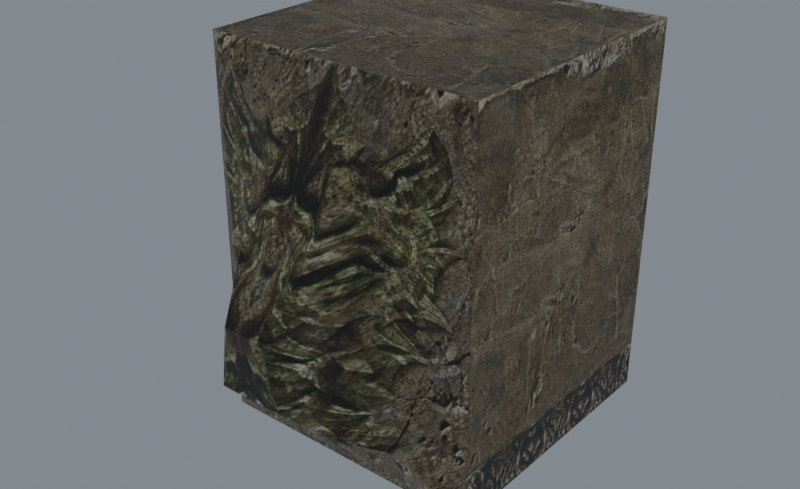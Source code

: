 # Source: reimported.blend  (saved by Blender 5.2.45; exported with 4.5.12 LTS)
import bpy
from mathutils import Matrix  # noqa: F401  (used for matrix-valued properties, if any)

bpy.ops.wm.read_factory_settings(use_empty=True)
scene = bpy.context.scene
scene.name = 'HouseEtc01'

# ---- collections
col_collection = bpy.data.collections.new('Collection'); scene.collection.children.link(col_collection)

# ---- images (referenced by path relative to the original .blend; pixels are not part of the script)
import os
ASSET_DIR = os.environ.get("B2B_ASSET_DIR", "")  # directory of the original .blend (textures are referenced by path, not embedded)
HERE = os.path.dirname(os.path.abspath(__file__))  # packed textures are extracted next to this script under _unpacked/

def load_image(name, relpath, width, height, colorspace="sRGB"):
    """Load a texture the original file referenced (path relative to the .blend, or extracted next to this script)."""
    p = next((c for c in (os.path.join(HERE, relpath), os.path.join(ASSET_DIR, relpath)) if relpath and os.path.exists(c)), "")
    if p:
        img = bpy.data.images.load(p, check_existing=True)
        img.name = name
    else:  # same state as the original file: an image datablock whose file is absent (Cycles renders it pink)
        img = bpy.data.images.new(name, width, height)
        img.source = "FILE"
        img.filepath = "//" + (relpath or name)
    img.colorspace_settings.name = colorspace
    return img
img_c_wall04_jpg = load_image('c_wall04.jpg', '_unpacked/c_wall04.f6a29add.jpg', 512, 512, 'sRGB')
img_c_wall06_jpg = load_image('c_wall06.jpg', '_unpacked/c_wall06.1817c3eb.jpg', 512, 512, 'sRGB')

# ---- materials (node trees are filled in below, after node groups)
mat_c_wall04_jpg = bpy.data.materials.new('c_wall04.jpg')
mat_c_wall04_jpg.diffuse_color = (0.5102, 0.5792, 0.6879, 1.0)
mat_c_wall06_jpg = bpy.data.materials.new('c_wall06.jpg')
mat_c_wall06_jpg.diffuse_color = (0.7564, 0.8368, 0.5688, 1.0)

# ---- material node trees
mat_c_wall04_jpg.use_nodes = True; mat_c_wall04_jpg.node_tree.nodes.clear()
_N = mat_c_wall04_jpg.node_tree.nodes; _L = mat_c_wall04_jpg.node_tree.links
n0 = _N.new('ShaderNodeBsdfPrincipled'); n0.name = 'Principled BSDF'; n0.location = (-200, 100)
n0.inputs[10].default_value = 0.005
n1 = _N.new('ShaderNodeOutputMaterial'); n1.name = 'Material Output'; n1.location = (200, 100)
n2 = _N.new('ShaderNodeTexImage'); n2.name = 'Image Texture'; n2.location = (-600, 100)
n2.image = img_c_wall04_jpg
_L.new(n0.outputs[0], n1.inputs[0])
_L.new(n2.outputs[0], n0.inputs[0])
n1.is_active_output = True
mat_c_wall06_jpg.use_nodes = True; mat_c_wall06_jpg.node_tree.nodes.clear()
_N = mat_c_wall06_jpg.node_tree.nodes; _L = mat_c_wall06_jpg.node_tree.links
n0 = _N.new('ShaderNodeBsdfPrincipled'); n0.name = 'Principled BSDF'; n0.location = (-200, 100)
n0.inputs[10].default_value = 0.005
n1 = _N.new('ShaderNodeOutputMaterial'); n1.name = 'Material Output'; n1.location = (200, 100)
n2 = _N.new('ShaderNodeTexImage'); n2.name = 'Image Texture'; n2.location = (-600, 100)
n2.image = img_c_wall06_jpg
_L.new(n0.outputs[0], n1.inputs[0])
_L.new(n2.outputs[0], n0.inputs[0])
n1.is_active_output = True

# ---- world
world_world = bpy.data.worlds.new('World'); scene.world = world_world
world_world.use_nodes = True; world_world.node_tree.nodes.clear()
_N = world_world.node_tree.nodes; _L = world_world.node_tree.links
n0 = _N.new('ShaderNodeOutputWorld'); n0.name = 'World Output'; n0.location = (200, 100)
n1 = _N.new('ShaderNodeBackground'); n1.name = 'Background'; n1.location = (-200, 100)
n1.inputs[0].default_value = (0.32, 0.36, 0.4, 1.0)
n1.inputs[1].default_value = 0.7
_L.new(n1.outputs[0], n0.inputs[0])
n0.is_active_output = True
world_world.color = (0.05088, 0.05088, 0.05088)
world_world.sun_shadow_jitter_overblur = 0.0

# ---- meshes
me_houseetc01 = bpy.data.meshes.new('HouseEtc01')
me_houseetc01.from_pydata([(-50.15, -50.35, 137.0), (49.73, -50.35, 137.0), (48.31, -48.94, 136.4), (-48.74, -48.94, 136.4), (49.73, 49.8, 137.0), (48.31, 48.38, 136.4), (-50.15, 49.8, 137.0), (-48.74, 48.38, 136.4), (49.73, -50.35, 0.0), (49.73, 49.8, 0.0), (-50.15, 49.8, 0.0), (-48.98, 49.15, 1.616), (48.55, 49.15, 1.616), (-48.98, 49.15, 135.4), (48.55, 49.15, 135.4), (-50.15, -50.35, 0.0), (-12.21, -89.27, 43.96), (11.78, -89.27, 43.96), (4.819, -92.81, 68.61), (-5.247, -92.81, 68.61), (-13.82, -61.95, 113.0), (13.39, -61.95, 113.0), (32.22, -61.95, 24.02), (-32.64, -61.95, 24.02), (21.26, -74.97, 30.96), (-21.69, -74.97, 30.96), (12.13, -78.65, 84.61), (-12.56, -78.65, 84.61)], [], [(0, 1, 2), (2, 3, 0), (1, 4, 5), (5, 2, 1), (4, 6, 7), (7, 5, 4), (6, 0, 3), (3, 7, 6), (3, 2, 5), (5, 7, 3), (8, 9, 4), (4, 1, 8), (9, 10, 11), (11, 12, 9), (10, 6, 13), (13, 11, 10), (6, 4, 14), (14, 13, 6), (4, 9, 12), (12, 14, 4), (12, 11, 13), (13, 14, 12), (10, 15, 0), (0, 6, 10), (16, 17, 18), (18, 19, 16), (1, 0, 20), (20, 21, 1), (15, 8, 22), (22, 23, 15), (8, 1, 21), (21, 22, 8), (0, 15, 23), (23, 20, 0), (23, 22, 24), (24, 25, 23), (22, 21, 26), (26, 24, 22), (21, 20, 27), (27, 26, 21), (20, 23, 25), (25, 27, 20), (25, 24, 17), (17, 16, 25), (24, 26, 18), (18, 17, 24), (26, 27, 19), (19, 18, 26), (27, 25, 16), (16, 19, 27)])
me_houseetc01.polygons.foreach_set('use_smooth', [True] * 50)
me_houseetc01.polygons.foreach_set('material_index', [0, 0, 0, 0, 0, 0, 0, 0, 0, 0, 0, 0, 0, 0, 0, 0, 0, 0, 0, 0, 0, 0, 0, 0, 1, 1, 1, 1, 1, 1, 1, 1, 1, 1, 1, 1, 1, 1, 1, 1, 1, 1, 1, 1, 1, 1, 1, 1, 1, 1])
_k = set([(0, 1), (0, 3), (0, 6), (0, 15), (0, 20), (0, 23), (1, 2), (1, 4), (1, 8), (1, 21), (2, 3), (2, 5), (3, 7), (4, 5), (4, 6), (4, 9), (4, 14), (5, 7), (6, 7), (6, 10), (6, 13), (8, 21), (8, 22), (9, 12), (10, 11), (11, 12), (11, 13), (12, 14), (13, 14), (15, 23), (16, 17), (16, 19), (16, 25), (16, 27), (17, 18), (17, 24), (18, 19), (18, 24), (18, 26), (19, 27), (20, 21), (20, 23), (20, 25), (20, 27), (21, 22), (21, 26), (22, 23), (22, 24), (22, 26), (23, 25), (24, 25), (24, 26), (25, 27), (26, 27)])
me_houseetc01.attributes.new('sharp_edge', 'BOOLEAN', 'EDGE').data.foreach_set('value', [ (min(e.vertices), max(e.vertices)) in _k for e in me_houseetc01.edges])
_uv = me_houseetc01.uv_layers.new(name='Float2')
_uv.uv.foreach_set('vector', [0.0005, 0.1491, 0.9995, 0.1491, 0.9854, 0.1611, 0.9854, 0.1611, 0.01463, 0.1611, 0.0005, 0.1491, 0.9995, 0.1491, 0.9995, 0.9995, 0.9854, 0.9875, 0.9854, 0.9875, 0.9854, 0.1611, 0.9995, 0.1491, 0.9995, 0.9995, 0.0005, 0.9995, 0.01463, 0.9875, 0.01463, 0.9875, 0.9854, 0.9875, 0.9995, 0.9995, 0.0005, 0.9995, 0.0005, 0.1491, 0.01463, 0.1611, 0.01463, 0.1611, 0.01463, 0.9875, 0.0005, 0.9995, 0.01463, 0.1611, 0.9854, 0.1611, 0.9854, 0.9875, 0.9854, 0.9875, 0.01463, 0.9875, 0.01463, 0.1611, 0.0005, 0.0005, 0.9995, 0.0005, 0.9995, 0.9995, 0.9995, 0.9995, 0.0005, 0.9995, 0.0005, 0.0005, 0.0005, 0.0005, 0.9995, 0.0005, 0.9877, 0.01228, 0.9877, 0.01228, 0.01228, 0.01228, 0.0005, 0.0005, 0.9995, 0.0005, 0.9995, 0.9995, 0.9877, 0.9877, 0.9877, 0.9877, 0.9877, 0.01228, 0.9995, 0.0005, 0.9995, 0.9995, 0.0005, 0.9995, 0.01228, 0.9877, 0.01228, 0.9877, 0.9877, 0.9877, 0.9995, 0.9995, 0.0005, 0.9995, 0.0005, 0.0005, 0.01228, 0.01228, 0.01228, 0.01228, 0.01228, 0.9877, 0.0005, 0.9995, 0.01228, 0.01228, 0.9877, 0.01228, 0.9877, 0.9877, 0.9877, 0.9877, 0.01228, 0.9877, 0.01228, 0.01228, 0.9995, 0.0005, 0.0005, 0.0005, 0.0005, 0.9995, 0.0005, 0.9995, 0.9995, 0.9995, 0.9995, 0.0005, 0.38, 0.321, 0.62, 0.321, 0.5503, 0.5007, 0.5503, 0.5007, 0.4497, 0.5007, 0.38, 0.321, 0.9995, 0.9995, 0.0005, 0.9995, 0.3639, 0.8244, 0.3639, 0.8244, 0.6361, 0.8244, 0.9995, 0.9995, 0.0005, 0.0005, 0.9995, 0.0005, 0.8244, 0.1756, 0.8244, 0.1756, 0.1756, 0.1756, 0.0005, 0.0005, 0.9995, 0.0005, 0.9995, 0.9995, 0.6361, 0.8244, 0.6361, 0.8244, 0.8244, 0.1756, 0.9995, 0.0005, 0.0005, 0.9995, 0.0005, 0.0005, 0.1756, 0.1756, 0.1756, 0.1756, 0.3639, 0.8244, 0.0005, 0.9995, 0.1756, 0.1756, 0.8244, 0.1756, 0.7148, 0.2262, 0.7148, 0.2262, 0.2852, 0.2262, 0.1756, 0.1756, 0.8244, 0.1756, 0.6361, 0.8244, 0.6234, 0.6174, 0.6234, 0.6174, 0.7148, 0.2262, 0.8244, 0.1756, 0.6361, 0.8244, 0.3639, 0.8244, 0.3766, 0.6174, 0.3766, 0.6174, 0.6234, 0.6174, 0.6361, 0.8244, 0.3639, 0.8244, 0.1756, 0.1756, 0.2852, 0.2262, 0.2852, 0.2262, 0.3766, 0.6174, 0.3639, 0.8244, 0.2852, 0.2262, 0.7148, 0.2262, 0.62, 0.321, 0.62, 0.321, 0.38, 0.321, 0.2852, 0.2262, 0.7148, 0.2262, 0.6234, 0.6174, 0.5503, 0.5007, 0.5503, 0.5007, 0.62, 0.321, 0.7148, 0.2262, 0.6234, 0.6174, 0.3766, 0.6174, 0.4497, 0.5007, 0.4497, 0.5007, 0.5503, 0.5007, 0.6234, 0.6174, 0.3766, 0.6174, 0.2852, 0.2262, 0.38, 0.321, 0.38, 0.321, 0.4497, 0.5007, 0.3766, 0.6174])
me_houseetc01.materials.append(mat_c_wall04_jpg)
me_houseetc01.materials.append(mat_c_wall06_jpg)
me_houseetc01.update()
me_houseetc01.normals_split_custom_set([tuple(v) for v in zip(*[iter([0.0, 0.4171, 0.9088, 0.0, 0.4171, 0.9088, 0.0, 0.4171, 0.9088, 0.0, 0.4171, 0.9088, 0.0, 0.4171, 0.9088, 0.0, 0.4171, 0.9088, -0.4181, 0.0, 0.9084, -0.4181, 0.0, 0.9084, -0.4181, 0.0, 0.9084, -0.4181, 0.0, 0.9084, -0.4181, 0.0, 0.9084, -0.4181, 0.0, 0.9084, 0.0, -0.4171, 0.9088, 0.0, -0.4172, 0.9088, 0.0, -0.4172, 0.9088, 0.0, -0.4172, 0.9088, 0.0, -0.4171, 0.9088, 0.0, -0.4171, 0.9088, 0.4181, 0.0, 0.9084, 0.4181, 0.0, 0.9084, 0.4181, 0.0, 0.9084, 0.4181, 0.0, 0.9084, 0.4181, 0.0, 0.9084, 0.4181, 0.0, 0.9084, 0.0, 0.0, 1.0, 0.0, 0.0, 1.0, 0.0, 0.0, 1.0, 0.0, 0.0, 1.0, 0.0, 0.0, 1.0, 0.0, 0.0, 1.0, 1.0, 0.0, 0.0, 1.0, 0.0, 0.0, 1.0, 0.0, 0.0, 1.0, 0.0, 0.0, 1.0, 0.0, 0.0, 1.0, 0.0, 0.0, 0.0, 0.9278, 0.3731, 0.0, 0.9278, 0.3731, 0.0, 0.9278, 0.3731, 0.0, 0.9278, 0.3731, 0.0, 0.9278, 0.3731, 0.0, 0.9278, 0.3731, 0.4831, 0.8756, 0.0, 0.4831, 0.8756, 0.0, 0.4831, 0.8756, 0.0, 0.4831, 0.8756, 0.0, 0.4831, 0.8756, 0.0, 0.4831, 0.8756, 0.0, 0.0, 0.9278, -0.3731, 0.0, 0.9278, -0.3731, 0.0, 0.9278, -0.3731, 0.0, 0.9278, -0.3731, 0.0, 0.9278, -0.3731, 0.0, 0.9278, -0.3731, -0.4831, 0.8756, 0.0, -0.4831, 0.8756, 0.0, -0.4831, 0.8756, 0.0, -0.4831, 0.8756, 0.0, -0.4831, 0.8756, 0.0, -0.4831, 0.8756, 0.0, 0.0, 1.0, 0.0, 0.0, 1.0, 0.0, 0.0, 1.0, 0.0, 0.0, 1.0, 0.0, 0.0, 1.0, 0.0, 0.0, 1.0, 0.0, -1.0, 0.0, 0.0, -1.0, 0.0, 0.0, -1.0, 0.0, 0.0, -1.0, 0.0, 0.0, -1.0, 0.0, 0.0, -1.0, 0.0, 0.0, 0.0, -0.9898, -0.1421, 0.0, -0.9898, -0.1421, 0.0, -0.9898, -0.1421, 0.0, -0.9898, -0.1421, 0.0, -0.9898, -0.1421, 0.0, -0.9898, -0.1421, 0.0, -0.9005, 0.4348, 0.0, -0.9005, 0.4348, 0.0, -0.9005, 0.4348, 0.0, -0.9005, 0.4348, 0.0, -0.9005, 0.4348, 0.0, -0.9005, 0.4348, 0.0, -0.9005, -0.4348, 0.0, -0.9005, -0.4348, 0.0, -0.9005, -0.4348, 0.0, -0.9005, -0.4348, 0.0, -0.9005, -0.4348, 0.0, -0.9005, -0.4348, 0.3041, -0.9526, 0.0, 0.3041, -0.9526, 0.0, 0.3041, -0.9526, 0.0, 0.6753, -0.7236, 0.1429, 0.6753, -0.7236, 0.1429, 0.6753, -0.7236, 0.1429, -0.5522, -0.8337, 0.0, -0.5522, -0.8337, 0.0, -0.5522, -0.8337, 0.0, -0.2692, -0.9614, 0.05697, -0.2692, -0.9614, 0.05697, -0.2692, -0.9614, 0.05697, 0.0, -0.4703, -0.8825, 0.0, -0.4703, -0.8825, 0.0, -0.4703, -0.8825, 0.0, -0.4703, -0.8825, 0.0, -0.4703, -0.8825, 0.0, -0.4703, -0.8825, 0.9001, -0.3918, 0.1905, 0.9001, -0.3918, 0.1905, 0.9001, -0.3918, 0.1905, 0.7854, -0.6122, 0.09168, 0.7854, -0.6122, 0.09168, 0.7854, -0.6122, 0.09168, 0.0, -0.8619, 0.507, 0.0, -0.8619, 0.507, 0.0, -0.8619, 0.507, 0.0, -0.8619, 0.507, 0.0, -0.8619, 0.507, 0.0, -0.8619, 0.507, -0.7966, -0.5806, 0.1685, -0.7966, -0.5806, 0.1685, -0.7966, -0.5806, 0.1685, -0.9413, -0.3076, 0.1391, -0.9413, -0.3076, 0.1391, -0.9413, -0.3076, 0.1391, 0.0, -0.6727, -0.7399, 0.0, -0.6727, -0.7399, 0.0, -0.6727, -0.7399, 0.0, -0.6727, -0.7399, 0.0, -0.6727, -0.7399, 0.0, -0.6727, -0.7399, 0.831, -0.5465, 0.1039, 0.831, -0.5465, 0.1039, 0.831, -0.5465, 0.1039, 0.8893, -0.4152, 0.1917, 0.8893, -0.4152, 0.1917, 0.8893, -0.4152, 0.1917, 0.0, -0.7489, 0.6626, 0.0, -0.7489, 0.6626, 0.0, -0.7489, 0.6626, 0.0, -0.7489, 0.6626, 0.0, -0.7489, 0.6626, 0.0, -0.7489, 0.6626, -0.8733, -0.4732, 0.1162, -0.8733, -0.4732, 0.1162, -0.8733, -0.4732, 0.1162, -0.8034, -0.5777, 0.1441, -0.8034, -0.5777, 0.1441, -0.8034, -0.5777, 0.1441])] * 3)])
arm_houseetc01_skeleton = bpy.data.armatures.new('HouseEtc01_skeleton')  # bones are not reproduced

# ---- objects
ob_houseetc01_skeleton = bpy.data.objects.new('HouseEtc01_skeleton', arm_houseetc01_skeleton)
ob_houseetc01 = bpy.data.objects.new('HouseEtc01', me_houseetc01)

# ---- transforms, parenting, visibility, modifiers, constraints
ob_houseetc01_skeleton.location = (0.0, 0.0, 0.0)
ob_houseetc01_skeleton.show_in_front = True
ob_houseetc01.parent = ob_houseetc01_skeleton
ob_houseetc01.location = (0.0, 0.0, 0.0)
_vg = ob_houseetc01.vertex_groups.new(name='Box01')
_vg.add([0, 1, 2, 3, 4, 5, 6, 7, 8, 9, 10, 11, 12, 13, 14, 15, 16, 17, 18, 19, 20, 21, 22, 23, 24, 25, 26, 27], 1.0, 'REPLACE')
_m = ob_houseetc01.modifiers.new('Armature', 'ARMATURE')
_m.object = ob_houseetc01_skeleton

# ---- collection membership
scene.collection.objects.link(ob_houseetc01_skeleton)
scene.collection.objects.link(ob_houseetc01)

# ---- scene / render settings (as saved in the file)
scene.frame_start = 0; scene.frame_end = 0; scene.frame_set(0)
scene.render.engine = 'CYCLES'
scene.render.resolution_x = 900
scene.render.resolution_y = 550
scene.render.film_transparent = True
scene.render.bake_bias = 0.0
scene.render.bake_samples = 0
scene.render.compositor_device = 'GPU'
scene.cycles.samples = 24
scene.eevee.use_volume_custom_range = False
scene.eevee.fast_gi_thickness_near = 0.1
scene.eevee.fast_gi_thickness_far = 0.0
scene.eevee.ray_tracing_options.screen_trace_thickness = 0.1
scene.view_settings.view_transform = 'Standard'
bpy.context.view_layer.update()

# ---- added for rendering (the .blend has no active camera): camera
cam_auto = bpy.data.cameras.new('AutoCamera')
cam_auto.lens = 50.0
cam_auto.sensor_width = 36.0
cam_auto.clip_end = 3597.52
ob_auto_camera = bpy.data.objects.new('AutoCamera', cam_auto)
scene.collection.objects.link(ob_auto_camera)
ob_auto_camera.location = (204.774, -267.488, 232.499)
ob_auto_camera.rotation_euler = (1.09748, -7.21219e-08, 0.694738)
scene.camera = ob_auto_camera
bpy.context.view_layer.update()
